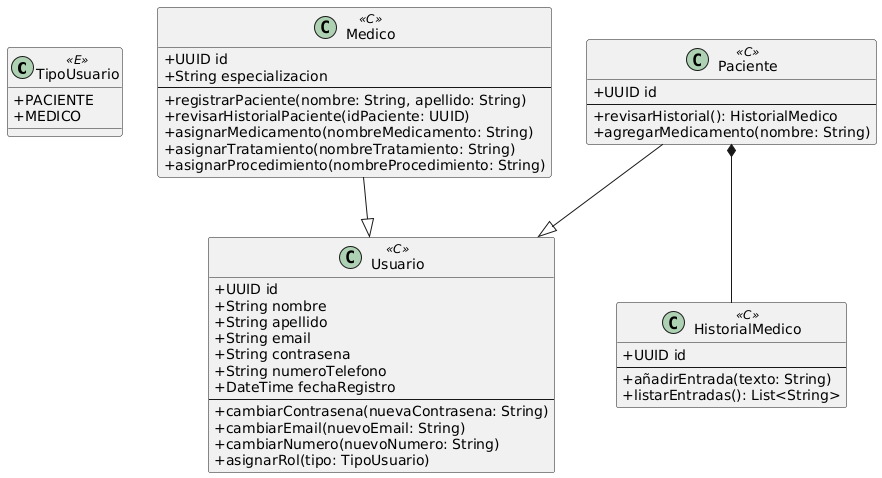

The diagram above was rendered by PlantUML. Its source (embedded in the PNG):
@startuml
skinparam classAttributeIconSize 0

' Enumeración de tipo de usuario
class TipoUsuario <<E>> {
  +PACIENTE
  +MEDICO
}

' Clase principal: Usuario (Aggregate Root)
class Usuario <<C>> {
  +UUID id
  +String nombre
  +String apellido
  +String email
  +String contrasena
  +String numeroTelefono
  +DateTime fechaRegistro
  --
  +cambiarContrasena(nuevaContrasena: String)
  +cambiarEmail(nuevoEmail: String)
  +cambiarNumero(nuevoNumero: String)
  +asignarRol(tipo: TipoUsuario)
}

' Clase Paciente (especialización)
class Paciente <<C>> {
  +UUID id
  --
  +revisarHistorial(): HistorialMedico
  +agregarMedicamento(nombre: String)
}

' Clase Medico (especialización)
class Medico <<C>> {
  +UUID id
  +String especializacion
  --
  +registrarPaciente(nombre: String, apellido: String)
  +revisarHistorialPaciente(idPaciente: UUID)
  +asignarMedicamento(nombreMedicamento: String)
  +asignarTratamiento(nombreTratamiento: String)
  +asignarProcedimiento(nombreProcedimiento: String)
}

' Clase Historial Médico (composición con Paciente)
class HistorialMedico <<C>> {
  +UUID id
  --
  +añadirEntrada(texto: String)
  +listarEntradas(): List<String>
}

' Relaciones de herencia
Paciente --|> Usuario
Medico --|> Usuario

' Composición
Paciente *-- HistorialMedico
@enduml